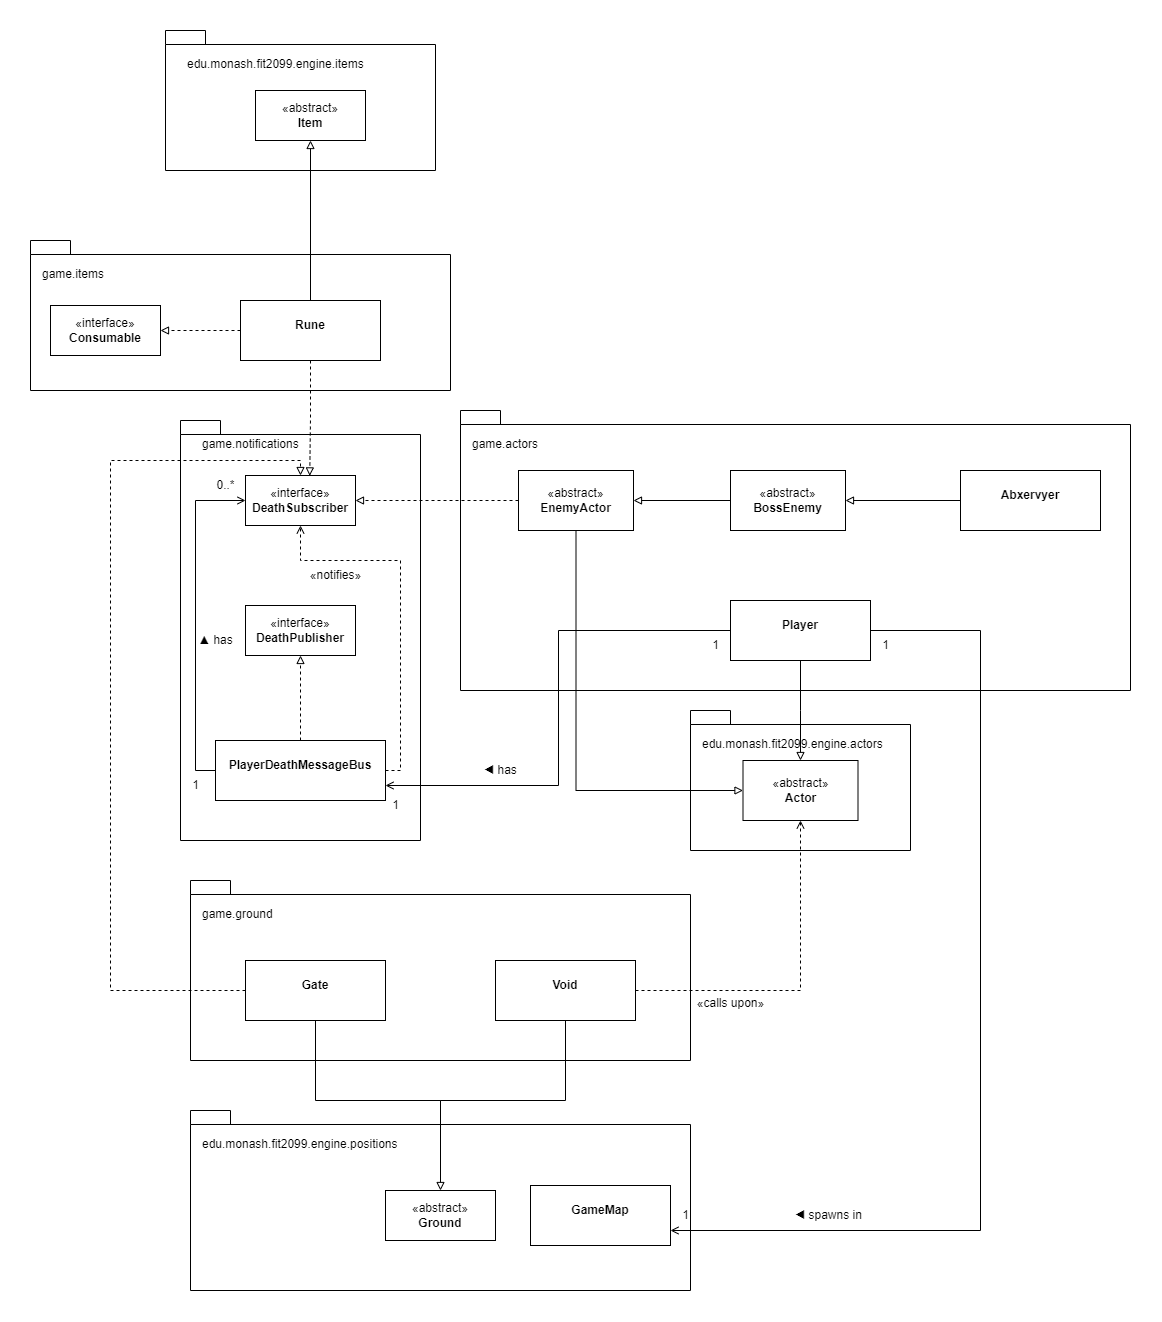

The diagram above was exported from draw.io. Its source (the exported page's mxGraphModel, read from the mxfile embedded in the PNG):
<mxGraphModel dx="2463" dy="1826" grid="1" gridSize="10" guides="1" tooltips="1" connect="1" arrows="1" fold="1" page="1" pageScale="1" pageWidth="850" pageHeight="1100" math="0" shadow="0">
  <root>
    <mxCell id="0" />
    <mxCell id="1" parent="0" />
    <mxCell id="7eI-pTaKLZfjb0d5gNt6-31" value="" style="shape=folder;fontStyle=1;spacingTop=10;tabWidth=40;tabHeight=14;tabPosition=left;html=1;whiteSpace=wrap;" parent="1" vertex="1">
      <mxGeometry x="40" y="640" width="500" height="180" as="geometry" />
    </mxCell>
    <mxCell id="7eI-pTaKLZfjb0d5gNt6-27" value="" style="shape=folder;fontStyle=1;spacingTop=10;tabWidth=40;tabHeight=14;tabPosition=left;html=1;whiteSpace=wrap;" parent="1" vertex="1">
      <mxGeometry x="15" y="-440" width="270" height="140" as="geometry" />
    </mxCell>
    <mxCell id="7eI-pTaKLZfjb0d5gNt6-26" value="" style="shape=folder;fontStyle=1;spacingTop=10;tabWidth=40;tabHeight=14;tabPosition=left;html=1;whiteSpace=wrap;" parent="1" vertex="1">
      <mxGeometry x="540" y="240" width="220" height="140" as="geometry" />
    </mxCell>
    <mxCell id="7eI-pTaKLZfjb0d5gNt6-15" value="" style="shape=folder;fontStyle=1;spacingTop=10;tabWidth=40;tabHeight=14;tabPosition=left;html=1;whiteSpace=wrap;" parent="1" vertex="1">
      <mxGeometry x="40" y="410" width="500" height="180" as="geometry" />
    </mxCell>
    <mxCell id="7eI-pTaKLZfjb0d5gNt6-14" value="" style="shape=folder;fontStyle=0;spacingTop=10;tabWidth=40;tabHeight=14;tabPosition=left;html=1;whiteSpace=wrap;" parent="1" vertex="1">
      <mxGeometry x="-120" y="-230" width="420" height="150" as="geometry" />
    </mxCell>
    <mxCell id="7eI-pTaKLZfjb0d5gNt6-13" value="package" style="shape=folder;fontStyle=1;spacingTop=10;tabWidth=40;tabHeight=14;tabPosition=left;html=1;whiteSpace=wrap;" parent="1" vertex="1">
      <mxGeometry x="30" y="-50" width="240" height="420" as="geometry" />
    </mxCell>
    <mxCell id="7eI-pTaKLZfjb0d5gNt6-12" value="" style="shape=folder;fontStyle=1;spacingTop=10;tabWidth=40;tabHeight=14;tabPosition=left;html=1;whiteSpace=wrap;" parent="1" vertex="1">
      <mxGeometry x="310" y="-60" width="670" height="280" as="geometry" />
    </mxCell>
    <mxCell id="7eI-pTaKLZfjb0d5gNt6-46" style="edgeStyle=orthogonalEdgeStyle;rounded=0;orthogonalLoop=1;jettySize=auto;html=1;endArrow=block;endFill=0;dashed=1;" parent="1" source="7eI-pTaKLZfjb0d5gNt6-3" target="7eI-pTaKLZfjb0d5gNt6-22" edge="1">
      <mxGeometry relative="1" as="geometry" />
    </mxCell>
    <mxCell id="7eI-pTaKLZfjb0d5gNt6-58" style="edgeStyle=orthogonalEdgeStyle;rounded=0;orthogonalLoop=1;jettySize=auto;html=1;exitX=0;exitY=0.5;exitDx=0;exitDy=0;entryX=0;entryY=0.5;entryDx=0;entryDy=0;endArrow=open;endFill=0;" parent="1" source="7eI-pTaKLZfjb0d5gNt6-3" target="7eI-pTaKLZfjb0d5gNt6-21" edge="1">
      <mxGeometry relative="1" as="geometry" />
    </mxCell>
    <mxCell id="7eI-pTaKLZfjb0d5gNt6-72" style="edgeStyle=orthogonalEdgeStyle;rounded=0;orthogonalLoop=1;jettySize=auto;html=1;dashed=1;endArrow=open;endFill=0;" parent="1" source="7eI-pTaKLZfjb0d5gNt6-3" target="7eI-pTaKLZfjb0d5gNt6-21" edge="1">
      <mxGeometry relative="1" as="geometry">
        <Array as="points">
          <mxPoint x="250" y="300" />
          <mxPoint x="250" y="90" />
          <mxPoint x="150" y="90" />
        </Array>
      </mxGeometry>
    </mxCell>
    <mxCell id="7eI-pTaKLZfjb0d5gNt6-3" value="&lt;p style=&quot;margin:0px;margin-top:4px;text-align:center;&quot;&gt;&lt;br&gt;&lt;b&gt;PlayerDeathMessageBus&lt;/b&gt;&lt;/p&gt;" style="verticalAlign=top;align=left;overflow=fill;fontSize=12;fontFamily=Helvetica;html=1;whiteSpace=wrap;" parent="1" vertex="1">
      <mxGeometry x="65" y="270" width="170" height="60" as="geometry" />
    </mxCell>
    <mxCell id="7eI-pTaKLZfjb0d5gNt6-42" style="edgeStyle=orthogonalEdgeStyle;rounded=0;orthogonalLoop=1;jettySize=auto;html=1;exitX=0.5;exitY=1;exitDx=0;exitDy=0;endArrow=block;endFill=0;" parent="1" source="7eI-pTaKLZfjb0d5gNt6-4" target="7eI-pTaKLZfjb0d5gNt6-30" edge="1">
      <mxGeometry relative="1" as="geometry">
        <Array as="points">
          <mxPoint x="650" y="240" />
          <mxPoint x="650" y="240" />
        </Array>
      </mxGeometry>
    </mxCell>
    <mxCell id="7eI-pTaKLZfjb0d5gNt6-48" style="edgeStyle=orthogonalEdgeStyle;rounded=0;orthogonalLoop=1;jettySize=auto;html=1;entryX=1;entryY=0.75;entryDx=0;entryDy=0;endArrow=open;endFill=0;" parent="1" source="7eI-pTaKLZfjb0d5gNt6-4" target="7eI-pTaKLZfjb0d5gNt6-3" edge="1">
      <mxGeometry relative="1" as="geometry">
        <Array as="points">
          <mxPoint x="408" y="160" />
          <mxPoint x="408" y="315" />
        </Array>
      </mxGeometry>
    </mxCell>
    <mxCell id="7eI-pTaKLZfjb0d5gNt6-74" style="edgeStyle=orthogonalEdgeStyle;rounded=0;orthogonalLoop=1;jettySize=auto;html=1;entryX=1;entryY=0.75;entryDx=0;entryDy=0;endArrow=open;endFill=0;" parent="1" source="7eI-pTaKLZfjb0d5gNt6-4" target="7eI-pTaKLZfjb0d5gNt6-73" edge="1">
      <mxGeometry relative="1" as="geometry">
        <Array as="points">
          <mxPoint x="830" y="160" />
          <mxPoint x="830" y="760" />
        </Array>
      </mxGeometry>
    </mxCell>
    <mxCell id="7eI-pTaKLZfjb0d5gNt6-4" value="&lt;p style=&quot;margin:0px;margin-top:4px;text-align:center;&quot;&gt;&lt;br&gt;&lt;b&gt;Player&lt;/b&gt;&lt;/p&gt;" style="verticalAlign=top;align=left;overflow=fill;fontSize=12;fontFamily=Helvetica;html=1;whiteSpace=wrap;" parent="1" vertex="1">
      <mxGeometry x="580" y="130" width="140" height="60" as="geometry" />
    </mxCell>
    <mxCell id="7eI-pTaKLZfjb0d5gNt6-45" style="edgeStyle=orthogonalEdgeStyle;rounded=0;orthogonalLoop=1;jettySize=auto;html=1;endArrow=block;endFill=0;" parent="1" source="7eI-pTaKLZfjb0d5gNt6-5" target="7eI-pTaKLZfjb0d5gNt6-29" edge="1">
      <mxGeometry relative="1" as="geometry" />
    </mxCell>
    <mxCell id="7eI-pTaKLZfjb0d5gNt6-5" value="&lt;p style=&quot;margin:0px;margin-top:4px;text-align:center;&quot;&gt;&lt;br&gt;&lt;b&gt;Abxervyer&lt;/b&gt;&lt;/p&gt;" style="verticalAlign=top;align=left;overflow=fill;fontSize=12;fontFamily=Helvetica;html=1;whiteSpace=wrap;" parent="1" vertex="1">
      <mxGeometry x="810" width="140" height="60" as="geometry" />
    </mxCell>
    <mxCell id="7eI-pTaKLZfjb0d5gNt6-49" style="edgeStyle=orthogonalEdgeStyle;rounded=0;orthogonalLoop=1;jettySize=auto;html=1;exitX=0;exitY=0.5;exitDx=0;exitDy=0;endArrow=block;endFill=0;dashed=1;" parent="1" source="7eI-pTaKLZfjb0d5gNt6-9" target="7eI-pTaKLZfjb0d5gNt6-24" edge="1">
      <mxGeometry relative="1" as="geometry" />
    </mxCell>
    <mxCell id="7eI-pTaKLZfjb0d5gNt6-50" style="edgeStyle=orthogonalEdgeStyle;rounded=0;orthogonalLoop=1;jettySize=auto;html=1;endArrow=block;endFill=0;" parent="1" source="7eI-pTaKLZfjb0d5gNt6-9" target="7eI-pTaKLZfjb0d5gNt6-23" edge="1">
      <mxGeometry relative="1" as="geometry" />
    </mxCell>
    <mxCell id="7eI-pTaKLZfjb0d5gNt6-9" value="&lt;p style=&quot;margin:0px;margin-top:4px;text-align:center;&quot;&gt;&lt;br&gt;&lt;b&gt;Rune&lt;/b&gt;&lt;/p&gt;" style="verticalAlign=top;align=left;overflow=fill;fontSize=12;fontFamily=Helvetica;html=1;whiteSpace=wrap;" parent="1" vertex="1">
      <mxGeometry x="90" y="-170" width="140" height="60" as="geometry" />
    </mxCell>
    <mxCell id="7eI-pTaKLZfjb0d5gNt6-41" style="edgeStyle=orthogonalEdgeStyle;rounded=0;orthogonalLoop=1;jettySize=auto;html=1;endArrow=none;endFill=0;" parent="1" source="7eI-pTaKLZfjb0d5gNt6-10" edge="1">
      <mxGeometry relative="1" as="geometry">
        <mxPoint x="290" y="700" as="targetPoint" />
        <Array as="points">
          <mxPoint x="415" y="630" />
          <mxPoint x="290" y="630" />
        </Array>
      </mxGeometry>
    </mxCell>
    <mxCell id="7eI-pTaKLZfjb0d5gNt6-65" style="edgeStyle=orthogonalEdgeStyle;rounded=0;orthogonalLoop=1;jettySize=auto;html=1;endArrow=open;endFill=0;dashed=1;" parent="1" source="7eI-pTaKLZfjb0d5gNt6-10" target="7eI-pTaKLZfjb0d5gNt6-30" edge="1">
      <mxGeometry relative="1" as="geometry" />
    </mxCell>
    <mxCell id="7eI-pTaKLZfjb0d5gNt6-10" value="&lt;p style=&quot;margin:0px;margin-top:4px;text-align:center;&quot;&gt;&lt;br&gt;&lt;b&gt;Void&lt;/b&gt;&lt;/p&gt;" style="verticalAlign=top;align=left;overflow=fill;fontSize=12;fontFamily=Helvetica;html=1;whiteSpace=wrap;" parent="1" vertex="1">
      <mxGeometry x="345" y="490" width="140" height="60" as="geometry" />
    </mxCell>
    <mxCell id="7eI-pTaKLZfjb0d5gNt6-40" style="edgeStyle=orthogonalEdgeStyle;rounded=0;orthogonalLoop=1;jettySize=auto;html=1;endArrow=block;endFill=0;" parent="1" source="7eI-pTaKLZfjb0d5gNt6-11" target="7eI-pTaKLZfjb0d5gNt6-25" edge="1">
      <mxGeometry relative="1" as="geometry">
        <Array as="points">
          <mxPoint x="165" y="630" />
          <mxPoint x="290" y="630" />
        </Array>
      </mxGeometry>
    </mxCell>
    <mxCell id="7eI-pTaKLZfjb0d5gNt6-64" style="edgeStyle=orthogonalEdgeStyle;rounded=0;orthogonalLoop=1;jettySize=auto;html=1;exitX=0;exitY=0.5;exitDx=0;exitDy=0;entryX=0.5;entryY=0;entryDx=0;entryDy=0;endArrow=block;endFill=0;dashed=1;" parent="1" source="7eI-pTaKLZfjb0d5gNt6-11" target="7eI-pTaKLZfjb0d5gNt6-21" edge="1">
      <mxGeometry relative="1" as="geometry">
        <Array as="points">
          <mxPoint x="-40" y="520" />
          <mxPoint x="-40" y="-10" />
          <mxPoint x="150" y="-10" />
        </Array>
      </mxGeometry>
    </mxCell>
    <mxCell id="7eI-pTaKLZfjb0d5gNt6-11" value="&lt;p style=&quot;margin:0px;margin-top:4px;text-align:center;&quot;&gt;&lt;br&gt;&lt;b&gt;Gate&lt;/b&gt;&lt;/p&gt;" style="verticalAlign=top;align=left;overflow=fill;fontSize=12;fontFamily=Helvetica;html=1;whiteSpace=wrap;" parent="1" vertex="1">
      <mxGeometry x="95" y="490" width="140" height="60" as="geometry" />
    </mxCell>
    <mxCell id="7eI-pTaKLZfjb0d5gNt6-21" value="«interface»&lt;br&gt;&lt;b data-darkreader-inline-border=&quot;&quot; style=&quot;border-color: var(--darkreader-border--border-color); --darkreader-inline-border: var(--darkreader-border--darkreader-border--border-color);&quot;&gt;DeathSubscriber&lt;/b&gt;" style="html=1;whiteSpace=wrap;" parent="1" vertex="1">
      <mxGeometry x="95" y="5" width="110" height="50" as="geometry" />
    </mxCell>
    <mxCell id="7eI-pTaKLZfjb0d5gNt6-22" value="«interface»&lt;br&gt;&lt;b data-darkreader-inline-border=&quot;&quot; style=&quot;border-color: var(--darkreader-border--border-color); --darkreader-inline-border: var(--darkreader-border--darkreader-border--border-color);&quot;&gt;DeathPublisher&lt;/b&gt;" style="html=1;whiteSpace=wrap;" parent="1" vertex="1">
      <mxGeometry x="95" y="135" width="110" height="50" as="geometry" />
    </mxCell>
    <mxCell id="7eI-pTaKLZfjb0d5gNt6-23" value="«abstract»&lt;br&gt;&lt;b&gt;Item&lt;/b&gt;" style="html=1;whiteSpace=wrap;" parent="1" vertex="1">
      <mxGeometry x="105" y="-380" width="110" height="50" as="geometry" />
    </mxCell>
    <mxCell id="7eI-pTaKLZfjb0d5gNt6-24" value="«interface»&lt;br&gt;&lt;b&gt;Consumable&lt;/b&gt;" style="html=1;whiteSpace=wrap;" parent="1" vertex="1">
      <mxGeometry x="-100" y="-165" width="110" height="50" as="geometry" />
    </mxCell>
    <mxCell id="7eI-pTaKLZfjb0d5gNt6-25" value="«abstract»&lt;br&gt;&lt;b&gt;Ground&lt;/b&gt;" style="html=1;whiteSpace=wrap;" parent="1" vertex="1">
      <mxGeometry x="235" y="720" width="110" height="50" as="geometry" />
    </mxCell>
    <mxCell id="7eI-pTaKLZfjb0d5gNt6-43" style="edgeStyle=orthogonalEdgeStyle;rounded=0;orthogonalLoop=1;jettySize=auto;html=1;entryX=0;entryY=0.5;entryDx=0;entryDy=0;endArrow=block;endFill=0;" parent="1" source="7eI-pTaKLZfjb0d5gNt6-28" target="7eI-pTaKLZfjb0d5gNt6-30" edge="1">
      <mxGeometry relative="1" as="geometry">
        <Array as="points">
          <mxPoint x="426" y="320" />
        </Array>
      </mxGeometry>
    </mxCell>
    <mxCell id="7eI-pTaKLZfjb0d5gNt6-47" style="edgeStyle=orthogonalEdgeStyle;rounded=0;orthogonalLoop=1;jettySize=auto;html=1;entryX=1;entryY=0.5;entryDx=0;entryDy=0;endArrow=block;endFill=0;dashed=1;" parent="1" source="7eI-pTaKLZfjb0d5gNt6-28" target="7eI-pTaKLZfjb0d5gNt6-21" edge="1">
      <mxGeometry relative="1" as="geometry" />
    </mxCell>
    <mxCell id="7eI-pTaKLZfjb0d5gNt6-28" value="«abstract»&lt;br&gt;&lt;b data-darkreader-inline-border=&quot;&quot; style=&quot;border-color: var(--darkreader-border--border-color); --darkreader-inline-border: var(--darkreader-border--darkreader-border--border-color);&quot;&gt;EnemyActor&lt;/b&gt;" style="html=1;whiteSpace=wrap;" parent="1" vertex="1">
      <mxGeometry x="368" width="115" height="60" as="geometry" />
    </mxCell>
    <mxCell id="7eI-pTaKLZfjb0d5gNt6-44" style="edgeStyle=orthogonalEdgeStyle;rounded=0;orthogonalLoop=1;jettySize=auto;html=1;endArrow=block;endFill=0;" parent="1" source="7eI-pTaKLZfjb0d5gNt6-29" target="7eI-pTaKLZfjb0d5gNt6-28" edge="1">
      <mxGeometry relative="1" as="geometry" />
    </mxCell>
    <mxCell id="7eI-pTaKLZfjb0d5gNt6-29" value="«abstract»&lt;br&gt;&lt;b data-darkreader-inline-border=&quot;&quot; style=&quot;border-color: var(--darkreader-border--border-color); --darkreader-inline-border: var(--darkreader-border--darkreader-border--border-color);&quot;&gt;BossEnemy&lt;/b&gt;" style="html=1;whiteSpace=wrap;" parent="1" vertex="1">
      <mxGeometry x="580" width="115" height="60" as="geometry" />
    </mxCell>
    <mxCell id="7eI-pTaKLZfjb0d5gNt6-30" value="«abstract»&lt;br&gt;&lt;b data-darkreader-inline-border=&quot;&quot; style=&quot;border-color: var(--darkreader-border--border-color); --darkreader-inline-border: var(--darkreader-border--darkreader-border--border-color);&quot;&gt;Actor&lt;/b&gt;" style="html=1;whiteSpace=wrap;" parent="1" vertex="1">
      <mxGeometry x="592.5" y="290" width="115" height="60" as="geometry" />
    </mxCell>
    <UserObject label="edu.monash.fit2099.engine.actors" link="edu.monash.fit2099.engine.actors" id="7eI-pTaKLZfjb0d5gNt6-33">
      <mxCell style="text;whiteSpace=wrap;" parent="1" vertex="1">
        <mxGeometry x="550" y="260" width="210" height="40" as="geometry" />
      </mxCell>
    </UserObject>
    <UserObject label="edu.monash.fit2099.engine.positions" link="edu.monash.fit2099.engine.positions" id="7eI-pTaKLZfjb0d5gNt6-34">
      <mxCell style="text;whiteSpace=wrap;" parent="1" vertex="1">
        <mxGeometry x="50" y="660" width="230" height="60" as="geometry" />
      </mxCell>
    </UserObject>
    <UserObject label="edu.monash.fit2099.engine.items" link="edu.monash.fit2099.engine.positions" id="7eI-pTaKLZfjb0d5gNt6-35">
      <mxCell style="text;whiteSpace=wrap;" parent="1" vertex="1">
        <mxGeometry x="35" y="-420" width="230" height="40" as="geometry" />
      </mxCell>
    </UserObject>
    <UserObject label="game.items" link="game.items" id="7eI-pTaKLZfjb0d5gNt6-36">
      <mxCell style="text;whiteSpace=wrap;" parent="1" vertex="1">
        <mxGeometry x="-110" y="-210" width="100" height="40" as="geometry" />
      </mxCell>
    </UserObject>
    <UserObject label="game.notifications" link="game.items" id="7eI-pTaKLZfjb0d5gNt6-37">
      <mxCell style="text;whiteSpace=wrap;" parent="1" vertex="1">
        <mxGeometry x="50" y="-40" width="100" height="40" as="geometry" />
      </mxCell>
    </UserObject>
    <UserObject label="game.ground" link="game.items" id="7eI-pTaKLZfjb0d5gNt6-38">
      <mxCell style="text;whiteSpace=wrap;" parent="1" vertex="1">
        <mxGeometry x="50" y="430" width="100" height="40" as="geometry" />
      </mxCell>
    </UserObject>
    <UserObject label="game.actors" link="game.items" id="7eI-pTaKLZfjb0d5gNt6-39">
      <mxCell style="text;whiteSpace=wrap;" parent="1" vertex="1">
        <mxGeometry x="320" y="-40" width="100" height="40" as="geometry" />
      </mxCell>
    </UserObject>
    <mxCell id="7eI-pTaKLZfjb0d5gNt6-51" style="edgeStyle=orthogonalEdgeStyle;rounded=0;orthogonalLoop=1;jettySize=auto;html=1;exitX=0.5;exitY=1;exitDx=0;exitDy=0;entryX=0.584;entryY=0.008;entryDx=0;entryDy=0;entryPerimeter=0;endArrow=block;endFill=0;dashed=1;" parent="1" source="7eI-pTaKLZfjb0d5gNt6-9" target="7eI-pTaKLZfjb0d5gNt6-21" edge="1">
      <mxGeometry relative="1" as="geometry" />
    </mxCell>
    <mxCell id="7eI-pTaKLZfjb0d5gNt6-52" value="1" style="text;html=1;align=center;verticalAlign=middle;resizable=0;points=[];autosize=1;strokeColor=none;fillColor=none;" parent="1" vertex="1">
      <mxGeometry x="230" y="320" width="30" height="30" as="geometry" />
    </mxCell>
    <mxCell id="7eI-pTaKLZfjb0d5gNt6-53" value="1" style="text;html=1;align=center;verticalAlign=middle;resizable=0;points=[];autosize=1;strokeColor=none;fillColor=none;" parent="1" vertex="1">
      <mxGeometry x="550" y="160" width="30" height="30" as="geometry" />
    </mxCell>
    <mxCell id="7eI-pTaKLZfjb0d5gNt6-54" value="◀ has" style="text;html=1;align=center;verticalAlign=middle;resizable=0;points=[];autosize=1;strokeColor=none;fillColor=none;" parent="1" vertex="1">
      <mxGeometry x="320" y="285" width="60" height="30" as="geometry" />
    </mxCell>
    <mxCell id="7eI-pTaKLZfjb0d5gNt6-59" value="▲ has" style="text;html=1;align=center;verticalAlign=middle;resizable=0;points=[];autosize=1;strokeColor=none;fillColor=none;" parent="1" vertex="1">
      <mxGeometry x="35" y="155" width="60" height="30" as="geometry" />
    </mxCell>
    <mxCell id="7eI-pTaKLZfjb0d5gNt6-61" value="0..*" style="text;html=1;align=center;verticalAlign=middle;resizable=0;points=[];autosize=1;strokeColor=none;fillColor=none;" parent="1" vertex="1">
      <mxGeometry x="55" width="40" height="30" as="geometry" />
    </mxCell>
    <mxCell id="7eI-pTaKLZfjb0d5gNt6-62" value="1" style="text;html=1;align=center;verticalAlign=middle;resizable=0;points=[];autosize=1;strokeColor=none;fillColor=none;" parent="1" vertex="1">
      <mxGeometry x="30" y="300" width="30" height="30" as="geometry" />
    </mxCell>
    <mxCell id="7eI-pTaKLZfjb0d5gNt6-66" value="«calls upon»" style="text;html=1;align=center;verticalAlign=middle;resizable=0;points=[];autosize=1;strokeColor=none;fillColor=none;" parent="1" vertex="1">
      <mxGeometry x="535" y="518" width="90" height="30" as="geometry" />
    </mxCell>
    <mxCell id="7eI-pTaKLZfjb0d5gNt6-56" value="«notifies»" style="text;html=1;align=center;verticalAlign=middle;resizable=0;points=[];autosize=1;strokeColor=none;fillColor=none;" parent="1" vertex="1">
      <mxGeometry x="150" y="90" width="70" height="30" as="geometry" />
    </mxCell>
    <mxCell id="7eI-pTaKLZfjb0d5gNt6-73" value="&lt;p style=&quot;margin:0px;margin-top:4px;text-align:center;&quot;&gt;&lt;br&gt;&lt;b&gt;GameMap&lt;/b&gt;&lt;/p&gt;" style="verticalAlign=top;align=left;overflow=fill;fontSize=12;fontFamily=Helvetica;html=1;whiteSpace=wrap;" parent="1" vertex="1">
      <mxGeometry x="380" y="715" width="140" height="60" as="geometry" />
    </mxCell>
    <mxCell id="7eI-pTaKLZfjb0d5gNt6-75" value="1" style="text;html=1;align=center;verticalAlign=middle;resizable=0;points=[];autosize=1;strokeColor=none;fillColor=none;" parent="1" vertex="1">
      <mxGeometry x="720" y="160" width="30" height="30" as="geometry" />
    </mxCell>
    <mxCell id="7eI-pTaKLZfjb0d5gNt6-76" value="1" style="text;html=1;align=center;verticalAlign=middle;resizable=0;points=[];autosize=1;strokeColor=none;fillColor=none;" parent="1" vertex="1">
      <mxGeometry x="520" y="730" width="30" height="30" as="geometry" />
    </mxCell>
    <mxCell id="7eI-pTaKLZfjb0d5gNt6-77" value="◀ spawns in" style="text;html=1;align=center;verticalAlign=middle;resizable=0;points=[];autosize=1;strokeColor=none;fillColor=none;" parent="1" vertex="1">
      <mxGeometry x="632.5" y="730" width="90" height="30" as="geometry" />
    </mxCell>
  </root>
</mxGraphModel>